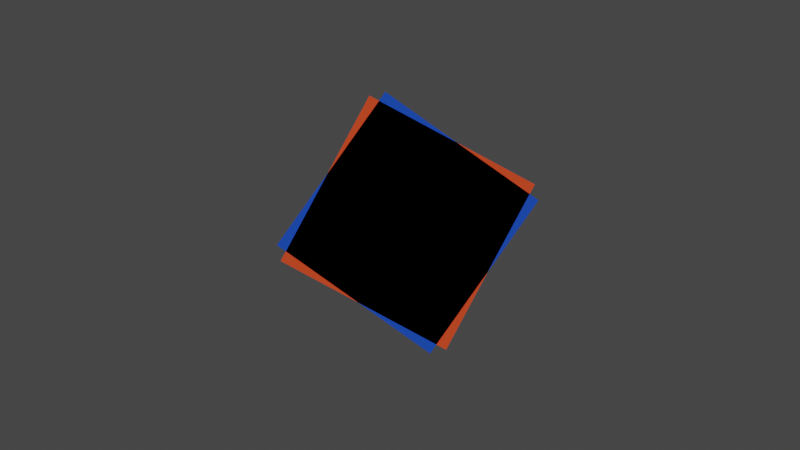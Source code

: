 # Source: 0001-0030.blend  (saved by Blender 2.82.7; exported with 4.5.12 LTS)
import bpy
from mathutils import Matrix  # noqa: F401  (used for matrix-valued properties, if any)

bpy.ops.wm.read_factory_settings(use_empty=True)
scene = bpy.context.scene
scene.name = 'Scene'

# ---- collections
col_collection = bpy.data.collections.new('Collection'); scene.collection.children.link(col_collection)

# ---- materials (node trees are filled in below, after node groups)
mat_rotateblue = bpy.data.materials.new('RotateBlue')
mat_rotateblue.alpha_threshold = 0.0
mat_rotateblue.use_transparent_shadow = False
mat_rotateblue.diffuse_color = (0.01635, 0.07655, 0.5647, 1.0)
mat_rotateblue.roughness = 0.5
mat_top = bpy.data.materials.new('top')
mat_top.use_transparent_shadow = False
mat_top.diffuse_color = (0.8, 0.07425, 0.02323, 1.0)

# ---- material node trees

# ---- world
world_world = bpy.data.worlds.new('World'); scene.world = world_world
world_world.use_nodes = True; world_world.node_tree.nodes.clear()
_N = world_world.node_tree.nodes; _L = world_world.node_tree.links
n0 = _N.new('ShaderNodeOutputWorld'); n0.name = 'World Output'; n0.location = (300, 300)
n1 = _N.new('ShaderNodeBackground'); n1.name = 'Background'; n1.location = (10, 300)
n1.inputs[0].default_value = (0.05088, 0.05088, 0.05088, 1.0)
_L.new(n1.outputs[0], n0.inputs[0])
n0.is_active_output = True
world_world.color = (0.05088, 0.05088, 0.05088)
world_world.use_sun_shadow = False
world_world.sun_shadow_jitter_overblur = 0.0

# ---- cameras
cam_camera_001 = bpy.data.cameras.new('Camera.001')

# ---- meshes
me_plane = bpy.data.meshes.new('Plane')
me_plane.from_pydata([(-1.0, -1.0, 0.0), (1.0, -1.0, 0.0), (-1.0, 1.0, 0.0), (1.0, 1.0, 0.0)], [], [(0, 1, 3, 2)])
_uv = me_plane.uv_layers.new(name='UVMap')
_uv.uv.foreach_set('vector', [0.0, 0.0, 1.0, 0.0, 1.0, 1.0, 0.0, 1.0])
me_plane.materials.append(mat_rotateblue)
me_plane.use_remesh_fix_poles = True
me_plane.use_remesh_preserve_attributes = False
me_plane.use_mirror_vertex_groups = False
me_plane.update()
me_plane_001 = bpy.data.meshes.new('Plane.001')
me_plane_001.from_pydata([(-1.0, -1.0, 0.0), (1.0, -1.0, 0.0), (-1.0, 1.0, 0.0), (1.0, 1.0, 0.0)], [], [(0, 1, 3, 2)])
_uv = me_plane_001.uv_layers.new(name='UVMap')
_uv.uv.foreach_set('vector', [0.0, 0.0, 1.0, 0.0, 1.0, 1.0, 0.0, 1.0])
me_plane_001.materials.append(mat_top)
me_plane_001.use_remesh_fix_poles = True
me_plane_001.use_remesh_preserve_attributes = False
me_plane_001.use_mirror_vertex_groups = False
me_plane_001.update()

# ---- objects
ob_bottom = bpy.data.objects.new('Bottom', me_plane)
ob_camera = bpy.data.objects.new('Camera', cam_camera_001)
ob_top = bpy.data.objects.new('Top', me_plane_001)

# ---- transforms, parenting, visibility, modifiers, constraints
ob_bottom.location = (0.0, 0.0, 0.0)
ob_bottom.rotation_euler = (0.0, -0.0, -0.6158)
ob_bottom.lineart.crease_threshold = 0.0
ob_camera.location = (-0.08241, -0.02478, 11.84)
ob_camera.lineart.crease_threshold = 0.0
ob_top.location = (0.0, 0.0, 0.0)
ob_top.rotation_euler = (0.0, -0.0, -0.4927)
ob_top.lineart.crease_threshold = 0.0

# ---- collection membership
col_collection.objects.link(ob_bottom)
col_collection.objects.link(ob_camera)
col_collection.objects.link(ob_top)

# ---- scene / render settings (as saved in the file)
scene.camera = ob_camera
scene.frame_start = 1; scene.frame_end = 30; scene.frame_set(9)
scene.render.engine = 'BLENDER_EEVEE_NEXT'
scene.render.film_transparent = True
scene.render.use_freestyle = True
scene.cycles.use_denoising = False
scene.cycles.samples = 128
scene.cycles.sampling_pattern = 'TABULATED_SOBOL'
scene.cycles.use_adaptive_sampling = False
scene.cycles.use_light_tree = False
scene.view_settings.view_transform = 'Filmic'
bpy.context.view_layer.update()

# ---- added for rendering (the .blend has no usable light): sun
light_auto_sun = bpy.data.lights.new('AutoSun', 'SUN')
light_auto_sun.energy = 3.0
light_auto_sun.angle = 0.0523599
ob_auto_sun = bpy.data.objects.new('AutoSun', light_auto_sun)
scene.collection.objects.link(ob_auto_sun)
ob_auto_sun.rotation_euler = (0.872665, 0.174533, 0.523599)
bpy.context.view_layer.update()

